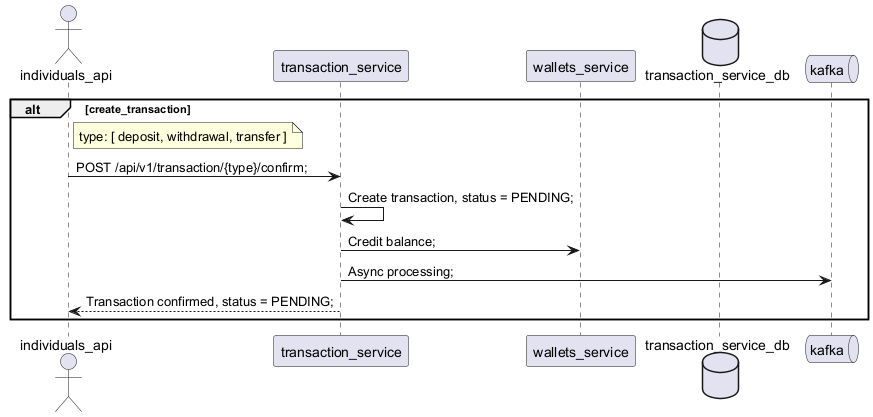

The diagram above was rendered by PlantUML. Its source (embedded in the PNG):
@startuml

actor individuals_api

participant transaction_service
participant wallets_service

database transaction_service_db

queue kafka

alt create_transaction
	
	note right individuals_api
		type: [ deposit, withdrawal, transfer ]
	end note
	
	individuals_api -> transaction_service : POST /api/v1/transaction/{type}/confirm;
	
	transaction_service -> transaction_service : Create transaction, status = PENDING;
	transaction_service -> wallets_service : Credit balance;
	transaction_service -> kafka : Async processing;
	transaction_service --> individuals_api : Transaction confirmed, status = PENDING;
end

@enduml